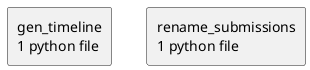

The diagram above was rendered by PlantUML. Its source (embedded in the PNG):
@startuml packages_checkout
set namespaceSeparator none
top to bottom direction
skinparam componentStyle rectangle
rectangle "gen_timeline\n1 python file" as gen_timeline
rectangle "rename_submissions\n1 python file" as rename_submissions
@enduml